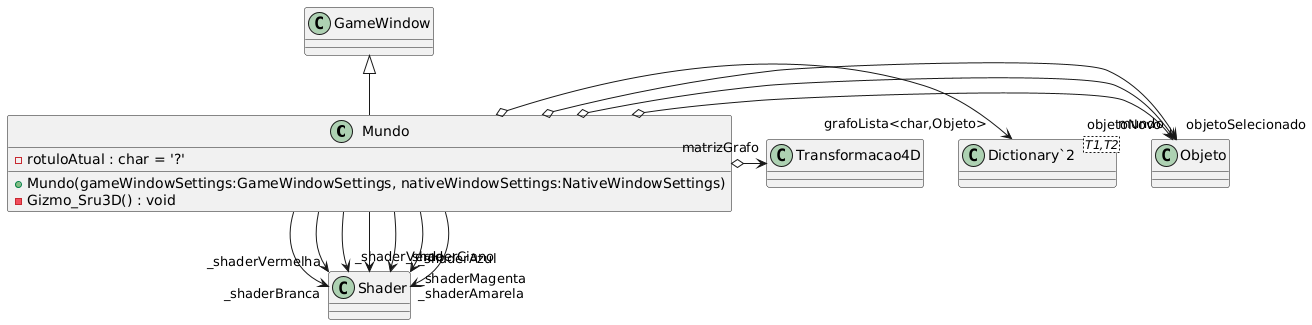

The diagram above was rendered by PlantUML. Its source (embedded in the PNG):
@startuml
class Mundo {
    - rotuloAtual : char = '?'
    + Mundo(gameWindowSettings:GameWindowSettings, nativeWindowSettings:NativeWindowSettings)
    - Gizmo_Sru3D() : void
}
class "Dictionary`2"<T1,T2> {
}
GameWindow <|-- Mundo
Mundo o-> "mundo" Objeto
Mundo o-> "grafoLista<char,Objeto>" "Dictionary`2"
Mundo o-> "objetoSelecionado" Objeto
Mundo o-> "objetoNovo" Objeto
Mundo o-> "matrizGrafo" Transformacao4D
Mundo --> "_shaderBranca" Shader
Mundo --> "_shaderVermelha" Shader
Mundo --> "_shaderVerde" Shader
Mundo --> "_shaderAzul" Shader
Mundo --> "_shaderCiano" Shader
Mundo --> "_shaderMagenta" Shader
Mundo --> "_shaderAmarela" Shader
@enduml